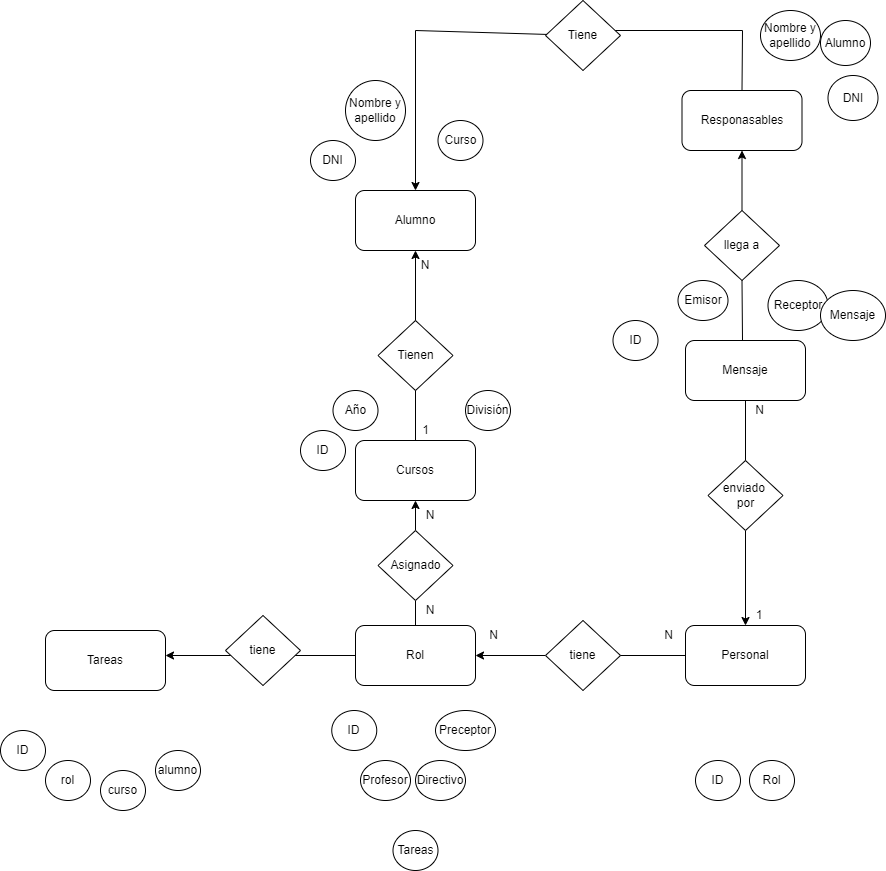

The diagram above was exported from draw.io. Its source (the exported page's mxGraphModel, read from the mxfile embedded in the PNG):
<mxGraphModel dx="2249" dy="1906" grid="1" gridSize="10" guides="1" tooltips="1" connect="1" arrows="1" fold="1" page="1" pageScale="1" pageWidth="827" pageHeight="1169" math="0" shadow="0">
  <root>
    <mxCell id="0" />
    <mxCell id="1" parent="0" />
    <mxCell id="QILhccksuhyYEKicQko_-1" value="Mensaje" style="rounded=1;whiteSpace=wrap;html=1;" parent="1" vertex="1">
      <mxGeometry x="320" y="270" width="120" height="60" as="geometry" />
    </mxCell>
    <mxCell id="QILhccksuhyYEKicQko_-3" value="Personal" style="rounded=1;whiteSpace=wrap;html=1;" parent="1" vertex="1">
      <mxGeometry x="320" y="555" width="120" height="60" as="geometry" />
    </mxCell>
    <mxCell id="QILhccksuhyYEKicQko_-4" value="Alumno" style="rounded=1;whiteSpace=wrap;html=1;" parent="1" vertex="1">
      <mxGeometry x="-10" y="120" width="120" height="60" as="geometry" />
    </mxCell>
    <mxCell id="QILhccksuhyYEKicQko_-5" value="Responasables" style="rounded=1;whiteSpace=wrap;html=1;" parent="1" vertex="1">
      <mxGeometry x="316.5" y="20" width="120" height="60" as="geometry" />
    </mxCell>
    <mxCell id="QILhccksuhyYEKicQko_-6" value="Rol" style="rounded=1;whiteSpace=wrap;html=1;" parent="1" vertex="1">
      <mxGeometry x="-10" y="555" width="120" height="60" as="geometry" />
    </mxCell>
    <mxCell id="QILhccksuhyYEKicQko_-8" style="edgeStyle=orthogonalEdgeStyle;rounded=0;orthogonalLoop=1;jettySize=auto;html=1;exitX=0.5;exitY=1;exitDx=0;exitDy=0;" parent="1" source="QILhccksuhyYEKicQko_-6" target="QILhccksuhyYEKicQko_-6" edge="1">
      <mxGeometry relative="1" as="geometry" />
    </mxCell>
    <mxCell id="QILhccksuhyYEKicQko_-10" value="ID" style="ellipse;whiteSpace=wrap;html=1;" parent="1" vertex="1">
      <mxGeometry x="247.5" y="250" width="45" height="40" as="geometry" />
    </mxCell>
    <mxCell id="QILhccksuhyYEKicQko_-11" value="Emisor" style="ellipse;whiteSpace=wrap;html=1;" parent="1" vertex="1">
      <mxGeometry x="312.5" y="210" width="50" height="40" as="geometry" />
    </mxCell>
    <mxCell id="QILhccksuhyYEKicQko_-12" value="Receptor" style="ellipse;whiteSpace=wrap;html=1;" parent="1" vertex="1">
      <mxGeometry x="402.5" y="210" width="60" height="50" as="geometry" />
    </mxCell>
    <mxCell id="QILhccksuhyYEKicQko_-13" value="Mensaje" style="ellipse;whiteSpace=wrap;html=1;" parent="1" vertex="1">
      <mxGeometry x="455" y="220" width="65" height="50" as="geometry" />
    </mxCell>
    <mxCell id="QILhccksuhyYEKicQko_-15" value="DNI" style="ellipse;whiteSpace=wrap;html=1;" parent="1" vertex="1">
      <mxGeometry x="462.5" y="5" width="50" height="45" as="geometry" />
    </mxCell>
    <mxCell id="QILhccksuhyYEKicQko_-21" value="" style="endArrow=classic;html=1;rounded=0;fontSize=12;exitX=0.5;exitY=1;exitDx=0;exitDy=0;entryX=0.5;entryY=0;entryDx=0;entryDy=0;startArrow=none;" parent="1" source="QILhccksuhyYEKicQko_-20" target="QILhccksuhyYEKicQko_-3" edge="1">
      <mxGeometry width="50" height="50" relative="1" as="geometry">
        <mxPoint x="270" y="540" as="sourcePoint" />
        <mxPoint x="320" y="490" as="targetPoint" />
      </mxGeometry>
    </mxCell>
    <mxCell id="QILhccksuhyYEKicQko_-20" value="enviado &lt;br&gt;por" style="rhombus;whiteSpace=wrap;html=1;fontSize=12;" parent="1" vertex="1">
      <mxGeometry x="342.5" y="390" width="75" height="70" as="geometry" />
    </mxCell>
    <mxCell id="QILhccksuhyYEKicQko_-22" value="" style="endArrow=none;html=1;rounded=0;fontSize=12;exitX=0.5;exitY=1;exitDx=0;exitDy=0;entryX=0.5;entryY=0;entryDx=0;entryDy=0;" parent="1" source="QILhccksuhyYEKicQko_-1" target="QILhccksuhyYEKicQko_-20" edge="1">
      <mxGeometry width="50" height="50" relative="1" as="geometry">
        <mxPoint x="380" y="290" as="sourcePoint" />
        <mxPoint x="380" y="555" as="targetPoint" />
      </mxGeometry>
    </mxCell>
    <mxCell id="QILhccksuhyYEKicQko_-25" value="" style="endArrow=classic;html=1;rounded=0;fontSize=12;entryX=1;entryY=0.5;entryDx=0;entryDy=0;exitX=0;exitY=0.5;exitDx=0;exitDy=0;startArrow=none;" parent="1" source="QILhccksuhyYEKicQko_-24" target="QILhccksuhyYEKicQko_-6" edge="1">
      <mxGeometry width="50" height="50" relative="1" as="geometry">
        <mxPoint x="160" y="760" as="sourcePoint" />
        <mxPoint x="210" y="710" as="targetPoint" />
      </mxGeometry>
    </mxCell>
    <mxCell id="QILhccksuhyYEKicQko_-24" value="tiene" style="rhombus;whiteSpace=wrap;html=1;fontSize=12;" parent="1" vertex="1">
      <mxGeometry x="180" y="550" width="75" height="70" as="geometry" />
    </mxCell>
    <mxCell id="QILhccksuhyYEKicQko_-26" value="" style="endArrow=none;html=1;rounded=0;fontSize=12;entryX=1;entryY=0.5;entryDx=0;entryDy=0;exitX=0;exitY=0.5;exitDx=0;exitDy=0;" parent="1" source="QILhccksuhyYEKicQko_-3" target="QILhccksuhyYEKicQko_-24" edge="1">
      <mxGeometry width="50" height="50" relative="1" as="geometry">
        <mxPoint x="320" y="585" as="sourcePoint" />
        <mxPoint x="110" y="585" as="targetPoint" />
      </mxGeometry>
    </mxCell>
    <mxCell id="QILhccksuhyYEKicQko_-28" value="ID" style="ellipse;whiteSpace=wrap;html=1;" parent="1" vertex="1">
      <mxGeometry x="330" y="690" width="45" height="40" as="geometry" />
    </mxCell>
    <mxCell id="QILhccksuhyYEKicQko_-29" value="ID" style="ellipse;whiteSpace=wrap;html=1;" parent="1" vertex="1">
      <mxGeometry x="-65" y="360" width="45" height="40" as="geometry" />
    </mxCell>
    <mxCell id="QILhccksuhyYEKicQko_-30" value="Rol" style="ellipse;whiteSpace=wrap;html=1;" parent="1" vertex="1">
      <mxGeometry x="384" y="690" width="45" height="40" as="geometry" />
    </mxCell>
    <mxCell id="QILhccksuhyYEKicQko_-32" value="Profesor" style="ellipse;whiteSpace=wrap;html=1;" parent="1" vertex="1">
      <mxGeometry x="-5" y="690" width="50" height="40" as="geometry" />
    </mxCell>
    <mxCell id="QILhccksuhyYEKicQko_-33" value="ID" style="ellipse;whiteSpace=wrap;html=1;" parent="1" vertex="1">
      <mxGeometry x="-33.75" y="640" width="45" height="40" as="geometry" />
    </mxCell>
    <mxCell id="QILhccksuhyYEKicQko_-35" value="Directivo" style="ellipse;whiteSpace=wrap;html=1;" parent="1" vertex="1">
      <mxGeometry x="50" y="690" width="50" height="40" as="geometry" />
    </mxCell>
    <mxCell id="QILhccksuhyYEKicQko_-37" value="Preceptor" style="ellipse;whiteSpace=wrap;html=1;" parent="1" vertex="1">
      <mxGeometry x="70" y="640" width="60" height="40" as="geometry" />
    </mxCell>
    <mxCell id="QILhccksuhyYEKicQko_-42" value="División" style="ellipse;whiteSpace=wrap;html=1;" parent="1" vertex="1">
      <mxGeometry x="100" y="320" width="45" height="40" as="geometry" />
    </mxCell>
    <mxCell id="QILhccksuhyYEKicQko_-43" value="Año" style="ellipse;whiteSpace=wrap;html=1;" parent="1" vertex="1">
      <mxGeometry x="-32.5" y="320" width="45" height="40" as="geometry" />
    </mxCell>
    <mxCell id="QILhccksuhyYEKicQko_-46" value="" style="endArrow=classic;html=1;rounded=0;fontSize=12;entryX=0.5;entryY=1;entryDx=0;entryDy=0;exitX=0.5;exitY=0;exitDx=0;exitDy=0;startArrow=none;" parent="1" target="QILhccksuhyYEKicQko_-2" edge="1">
      <mxGeometry width="50" height="50" relative="1" as="geometry">
        <mxPoint x="50" y="460" as="sourcePoint" />
        <mxPoint x="200" y="590" as="targetPoint" />
      </mxGeometry>
    </mxCell>
    <mxCell id="QILhccksuhyYEKicQko_-47" value="" style="endArrow=classic;html=1;rounded=0;fontSize=12;entryX=0.5;entryY=1;entryDx=0;entryDy=0;startArrow=none;" parent="1" source="QILhccksuhyYEKicQko_-2" target="QILhccksuhyYEKicQko_-4" edge="1">
      <mxGeometry width="50" height="50" relative="1" as="geometry">
        <mxPoint x="-80" y="340" as="sourcePoint" />
        <mxPoint x="-30" y="290" as="targetPoint" />
      </mxGeometry>
    </mxCell>
    <mxCell id="QILhccksuhyYEKicQko_-50" value="DNI" style="ellipse;whiteSpace=wrap;html=1;" parent="1" vertex="1">
      <mxGeometry x="-55" y="70" width="45" height="40" as="geometry" />
    </mxCell>
    <mxCell id="QILhccksuhyYEKicQko_-51" value="Curso" style="ellipse;whiteSpace=wrap;html=1;" parent="1" vertex="1">
      <mxGeometry x="72.5" y="50" width="45" height="40" as="geometry" />
    </mxCell>
    <mxCell id="QILhccksuhyYEKicQko_-53" value="Nombre y apellido" style="ellipse;whiteSpace=wrap;html=1;" parent="1" vertex="1">
      <mxGeometry x="-20" y="10" width="60" height="60" as="geometry" />
    </mxCell>
    <mxCell id="QILhccksuhyYEKicQko_-58" value="" style="endArrow=none;html=1;rounded=0;fontSize=12;entryX=0.5;entryY=1;entryDx=0;entryDy=0;exitX=0.5;exitY=0;exitDx=0;exitDy=0;" parent="1" source="QILhccksuhyYEKicQko_-6" edge="1">
      <mxGeometry width="50" height="50" relative="1" as="geometry">
        <mxPoint x="50" y="555" as="sourcePoint" />
        <mxPoint x="50" y="530" as="targetPoint" />
      </mxGeometry>
    </mxCell>
    <mxCell id="QILhccksuhyYEKicQko_-59" value="Asignado" style="rhombus;whiteSpace=wrap;html=1;fontSize=12;" parent="1" vertex="1">
      <mxGeometry x="12.5" y="460" width="75" height="70" as="geometry" />
    </mxCell>
    <mxCell id="QILhccksuhyYEKicQko_-60" value="Tienen" style="rhombus;whiteSpace=wrap;html=1;fontSize=12;" parent="1" vertex="1">
      <mxGeometry x="12.5" y="250" width="75" height="70" as="geometry" />
    </mxCell>
    <mxCell id="QILhccksuhyYEKicQko_-62" value="1" style="text;html=1;align=center;verticalAlign=middle;resizable=0;points=[];autosize=1;strokeColor=none;fillColor=none;fontSize=12;" parent="1" vertex="1">
      <mxGeometry x="50" y="350" width="20" height="20" as="geometry" />
    </mxCell>
    <mxCell id="QILhccksuhyYEKicQko_-2" value="Cursos" style="rounded=1;whiteSpace=wrap;html=1;" parent="1" vertex="1">
      <mxGeometry x="-10" y="370" width="120" height="60" as="geometry" />
    </mxCell>
    <mxCell id="QILhccksuhyYEKicQko_-65" value="N" style="text;html=1;strokeColor=none;fillColor=none;align=center;verticalAlign=middle;whiteSpace=wrap;rounded=0;fontSize=12;" parent="1" vertex="1">
      <mxGeometry x="50" y="180" width="20" height="30" as="geometry" />
    </mxCell>
    <mxCell id="QILhccksuhyYEKicQko_-66" value="N" style="text;html=1;strokeColor=none;fillColor=none;align=center;verticalAlign=middle;whiteSpace=wrap;rounded=0;fontSize=12;" parent="1" vertex="1">
      <mxGeometry x="50" y="430" width="30" height="30" as="geometry" />
    </mxCell>
    <mxCell id="QILhccksuhyYEKicQko_-67" value="N" style="text;html=1;strokeColor=none;fillColor=none;align=center;verticalAlign=middle;whiteSpace=wrap;rounded=0;fontSize=12;" parent="1" vertex="1">
      <mxGeometry x="50" y="530" width="30" height="20" as="geometry" />
    </mxCell>
    <mxCell id="QILhccksuhyYEKicQko_-69" value="N" style="text;html=1;align=center;verticalAlign=middle;resizable=0;points=[];autosize=1;strokeColor=none;fillColor=none;fontSize=12;" parent="1" vertex="1">
      <mxGeometry x="117.5" y="555" width="20" height="20" as="geometry" />
    </mxCell>
    <mxCell id="QILhccksuhyYEKicQko_-70" value="N" style="text;html=1;align=center;verticalAlign=middle;resizable=0;points=[];autosize=1;strokeColor=none;fillColor=none;fontSize=12;" parent="1" vertex="1">
      <mxGeometry x="292.5" y="555" width="20" height="20" as="geometry" />
    </mxCell>
    <mxCell id="QILhccksuhyYEKicQko_-71" value="1" style="text;html=1;strokeColor=none;fillColor=none;align=center;verticalAlign=middle;whiteSpace=wrap;rounded=0;fontSize=12;" parent="1" vertex="1">
      <mxGeometry x="379" y="535" width="30" height="20" as="geometry" />
    </mxCell>
    <mxCell id="QILhccksuhyYEKicQko_-72" value="N" style="text;html=1;align=center;verticalAlign=middle;resizable=0;points=[];autosize=1;strokeColor=none;fillColor=none;fontSize=12;" parent="1" vertex="1">
      <mxGeometry x="384" y="330" width="20" height="20" as="geometry" />
    </mxCell>
    <mxCell id="QILhccksuhyYEKicQko_-74" value="llega a" style="rhombus;whiteSpace=wrap;html=1;fontSize=12;" parent="1" vertex="1">
      <mxGeometry x="339" y="140" width="75" height="70" as="geometry" />
    </mxCell>
    <mxCell id="QILhccksuhyYEKicQko_-75" value="" style="endArrow=none;html=1;rounded=0;fontSize=12;entryX=0.5;entryY=1;entryDx=0;entryDy=0;" parent="1" target="QILhccksuhyYEKicQko_-74" edge="1">
      <mxGeometry width="50" height="50" relative="1" as="geometry">
        <mxPoint x="377" y="270" as="sourcePoint" />
        <mxPoint x="358" y="210" as="targetPoint" />
      </mxGeometry>
    </mxCell>
    <mxCell id="QILhccksuhyYEKicQko_-77" value="" style="endArrow=classic;html=1;rounded=0;fontSize=12;exitX=0.5;exitY=0;exitDx=0;exitDy=0;entryX=0.5;entryY=1;entryDx=0;entryDy=0;" parent="1" source="QILhccksuhyYEKicQko_-74" target="QILhccksuhyYEKicQko_-5" edge="1">
      <mxGeometry width="50" height="50" relative="1" as="geometry">
        <mxPoint x="590" y="410" as="sourcePoint" />
        <mxPoint x="640" y="360" as="targetPoint" />
      </mxGeometry>
    </mxCell>
    <mxCell id="QILhccksuhyYEKicQko_-82" value="Nombre y apellido" style="ellipse;whiteSpace=wrap;html=1;" parent="1" vertex="1">
      <mxGeometry x="395" y="-60" width="60" height="50" as="geometry" />
    </mxCell>
    <mxCell id="QILhccksuhyYEKicQko_-83" value="Alumno" style="ellipse;whiteSpace=wrap;html=1;" parent="1" vertex="1">
      <mxGeometry x="455" y="-50" width="50" height="45" as="geometry" />
    </mxCell>
    <mxCell id="QILhccksuhyYEKicQko_-88" value="" style="endArrow=classic;html=1;rounded=0;fontSize=12;entryX=0.5;entryY=0;entryDx=0;entryDy=0;startArrow=none;" parent="1" source="QILhccksuhyYEKicQko_-92" target="QILhccksuhyYEKicQko_-4" edge="1">
      <mxGeometry width="50" height="50" relative="1" as="geometry">
        <mxPoint x="240" y="-40" as="sourcePoint" />
        <mxPoint x="30" y="-10" as="targetPoint" />
        <Array as="points">
          <mxPoint x="50" y="-40" />
        </Array>
      </mxGeometry>
    </mxCell>
    <mxCell id="QILhccksuhyYEKicQko_-91" value="" style="endArrow=none;html=1;rounded=0;fontSize=12;exitX=0.5;exitY=0;exitDx=0;exitDy=0;" parent="1" source="QILhccksuhyYEKicQko_-5" edge="1">
      <mxGeometry width="50" height="50" relative="1" as="geometry">
        <mxPoint x="376.5" y="20" as="sourcePoint" />
        <mxPoint x="238" y="-40" as="targetPoint" />
        <Array as="points">
          <mxPoint x="377" y="-40" />
        </Array>
      </mxGeometry>
    </mxCell>
    <mxCell id="QILhccksuhyYEKicQko_-92" value="Tiene" style="rhombus;whiteSpace=wrap;html=1;fontSize=12;" parent="1" vertex="1">
      <mxGeometry x="180" y="-70" width="75" height="70" as="geometry" />
    </mxCell>
    <mxCell id="QILhccksuhyYEKicQko_-94" value="Tareas" style="rounded=1;whiteSpace=wrap;html=1;fontSize=12;" parent="1" vertex="1">
      <mxGeometry x="-320" y="560" width="120" height="60" as="geometry" />
    </mxCell>
    <mxCell id="QILhccksuhyYEKicQko_-95" value="" style="endArrow=classic;html=1;rounded=0;fontSize=12;exitX=0;exitY=0.5;exitDx=0;exitDy=0;" parent="1" source="QILhccksuhyYEKicQko_-6" edge="1">
      <mxGeometry width="50" height="50" relative="1" as="geometry">
        <mxPoint x="-170" y="540" as="sourcePoint" />
        <mxPoint x="-200" y="585" as="targetPoint" />
      </mxGeometry>
    </mxCell>
    <mxCell id="QILhccksuhyYEKicQko_-96" value="tiene" style="rhombus;whiteSpace=wrap;html=1;fontSize=12;" parent="1" vertex="1">
      <mxGeometry x="-140" y="545" width="75" height="70" as="geometry" />
    </mxCell>
    <mxCell id="QILhccksuhyYEKicQko_-99" value="ID" style="ellipse;whiteSpace=wrap;html=1;" parent="1" vertex="1">
      <mxGeometry x="-365" y="660" width="45" height="40" as="geometry" />
    </mxCell>
    <mxCell id="QILhccksuhyYEKicQko_-100" value="Tareas" style="ellipse;whiteSpace=wrap;html=1;" parent="1" vertex="1">
      <mxGeometry x="27.5" y="760" width="45" height="40" as="geometry" />
    </mxCell>
    <mxCell id="QILhccksuhyYEKicQko_-101" value="alumno" style="ellipse;whiteSpace=wrap;html=1;" parent="1" vertex="1">
      <mxGeometry x="-210" y="680" width="45" height="40" as="geometry" />
    </mxCell>
    <mxCell id="QILhccksuhyYEKicQko_-102" value="curso" style="ellipse;whiteSpace=wrap;html=1;" parent="1" vertex="1">
      <mxGeometry x="-265" y="700" width="45" height="40" as="geometry" />
    </mxCell>
    <mxCell id="QILhccksuhyYEKicQko_-103" value="rol" style="ellipse;whiteSpace=wrap;html=1;" parent="1" vertex="1">
      <mxGeometry x="-320" y="690" width="45" height="40" as="geometry" />
    </mxCell>
  </root>
</mxGraphModel>